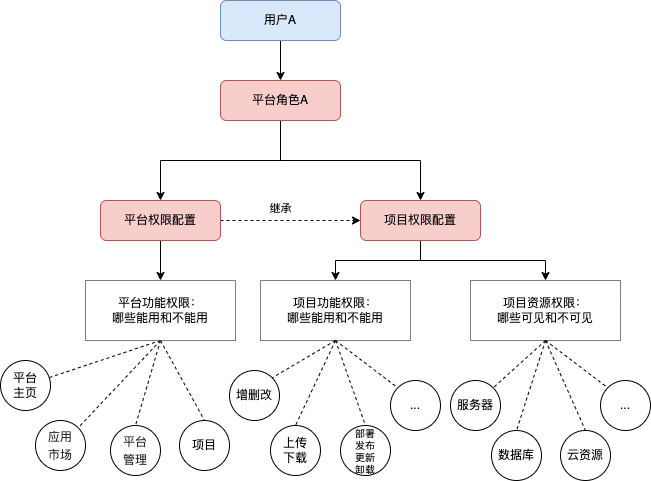

The diagram above was exported from draw.io. Its source (the exported page's mxGraphModel, read from the mxfile embedded in the PNG):
<mxGraphModel dx="624" dy="444" grid="1" gridSize="10" guides="1" tooltips="1" connect="1" arrows="1" fold="1" page="1" pageScale="1" pageWidth="827" pageHeight="1169" math="0" shadow="0">
  <root>
    <mxCell id="gAvT8TlGp60KGz7q83Dx-0" />
    <mxCell id="gAvT8TlGp60KGz7q83Dx-1" parent="gAvT8TlGp60KGz7q83Dx-0" />
    <mxCell id="gAvT8TlGp60KGz7q83Dx-5" style="edgeStyle=orthogonalEdgeStyle;rounded=0;orthogonalLoop=1;jettySize=auto;html=1;exitX=0.5;exitY=1;exitDx=0;exitDy=0;entryX=0.5;entryY=0;entryDx=0;entryDy=0;" parent="gAvT8TlGp60KGz7q83Dx-1" source="gAvT8TlGp60KGz7q83Dx-7" target="gAvT8TlGp60KGz7q83Dx-9" edge="1">
      <mxGeometry relative="1" as="geometry" />
    </mxCell>
    <mxCell id="cjS1j-EKS0k3gi4hkeTt-0" style="edgeStyle=orthogonalEdgeStyle;rounded=0;orthogonalLoop=1;jettySize=auto;html=1;exitX=0.5;exitY=1;exitDx=0;exitDy=0;entryX=0.5;entryY=0;entryDx=0;entryDy=0;" edge="1" parent="gAvT8TlGp60KGz7q83Dx-1" source="gAvT8TlGp60KGz7q83Dx-7" target="jcQ8oEAvVx213EBVuMR--5">
      <mxGeometry relative="1" as="geometry" />
    </mxCell>
    <mxCell id="gAvT8TlGp60KGz7q83Dx-7" value="平台角色A" style="rounded=1;whiteSpace=wrap;html=1;fillColor=#f8cecc;strokeColor=#b85450;" parent="gAvT8TlGp60KGz7q83Dx-1" vertex="1">
      <mxGeometry x="280" y="240" width="120" height="40" as="geometry" />
    </mxCell>
    <mxCell id="jcQ8oEAvVx213EBVuMR--8" style="edgeStyle=orthogonalEdgeStyle;rounded=0;orthogonalLoop=1;jettySize=auto;html=1;dashed=1;" parent="gAvT8TlGp60KGz7q83Dx-1" source="gAvT8TlGp60KGz7q83Dx-9" target="jcQ8oEAvVx213EBVuMR--5" edge="1">
      <mxGeometry relative="1" as="geometry" />
    </mxCell>
    <mxCell id="jcQ8oEAvVx213EBVuMR--9" value="继承" style="edgeLabel;html=1;align=center;verticalAlign=middle;resizable=0;points=[];" parent="jcQ8oEAvVx213EBVuMR--8" vertex="1" connectable="0">
      <mxGeometry x="0.1381" relative="1" as="geometry">
        <mxPoint x="-20" y="-12" as="offset" />
      </mxGeometry>
    </mxCell>
    <mxCell id="cFVtsIgoMHbc31PDWkb3-11" style="edgeStyle=orthogonalEdgeStyle;rounded=0;orthogonalLoop=1;jettySize=auto;html=1;entryX=0.5;entryY=0;entryDx=0;entryDy=0;" parent="gAvT8TlGp60KGz7q83Dx-1" source="gAvT8TlGp60KGz7q83Dx-9" target="cFVtsIgoMHbc31PDWkb3-5" edge="1">
      <mxGeometry relative="1" as="geometry" />
    </mxCell>
    <mxCell id="gAvT8TlGp60KGz7q83Dx-9" value="平台权限配置" style="rounded=1;whiteSpace=wrap;html=1;fillColor=#f8cecc;strokeColor=#b85450;" parent="gAvT8TlGp60KGz7q83Dx-1" vertex="1">
      <mxGeometry x="160" y="360" width="120" height="40" as="geometry" />
    </mxCell>
    <mxCell id="gAvT8TlGp60KGz7q83Dx-12" style="edgeStyle=orthogonalEdgeStyle;rounded=0;orthogonalLoop=1;jettySize=auto;html=1;exitX=0.5;exitY=1;exitDx=0;exitDy=0;entryX=0.5;entryY=0;entryDx=0;entryDy=0;" parent="gAvT8TlGp60KGz7q83Dx-1" source="gAvT8TlGp60KGz7q83Dx-13" target="gAvT8TlGp60KGz7q83Dx-7" edge="1">
      <mxGeometry relative="1" as="geometry" />
    </mxCell>
    <mxCell id="gAvT8TlGp60KGz7q83Dx-13" value="用户A" style="rounded=1;whiteSpace=wrap;html=1;fillColor=#dae8fc;strokeColor=#6c8ebf;" parent="gAvT8TlGp60KGz7q83Dx-1" vertex="1">
      <mxGeometry x="280" y="160" width="120" height="40" as="geometry" />
    </mxCell>
    <mxCell id="cFVtsIgoMHbc31PDWkb3-14" style="edgeStyle=orthogonalEdgeStyle;rounded=0;orthogonalLoop=1;jettySize=auto;html=1;exitX=0.5;exitY=1;exitDx=0;exitDy=0;entryX=0.5;entryY=0;entryDx=0;entryDy=0;" parent="gAvT8TlGp60KGz7q83Dx-1" source="jcQ8oEAvVx213EBVuMR--5" target="cFVtsIgoMHbc31PDWkb3-12" edge="1">
      <mxGeometry relative="1" as="geometry" />
    </mxCell>
    <mxCell id="J19uFZPh1-zHkFnCXagJ-2" style="edgeStyle=orthogonalEdgeStyle;rounded=0;orthogonalLoop=1;jettySize=auto;html=1;exitX=0.5;exitY=1;exitDx=0;exitDy=0;entryX=0.5;entryY=0;entryDx=0;entryDy=0;" parent="gAvT8TlGp60KGz7q83Dx-1" source="jcQ8oEAvVx213EBVuMR--5" target="cFVtsIgoMHbc31PDWkb3-13" edge="1">
      <mxGeometry relative="1" as="geometry" />
    </mxCell>
    <mxCell id="jcQ8oEAvVx213EBVuMR--5" value="项目权限配置" style="rounded=1;whiteSpace=wrap;html=1;fillColor=#f8cecc;strokeColor=#b85450;" parent="gAvT8TlGp60KGz7q83Dx-1" vertex="1">
      <mxGeometry x="420" y="360" width="120" height="40" as="geometry" />
    </mxCell>
    <mxCell id="cFVtsIgoMHbc31PDWkb3-0" style="rounded=0;orthogonalLoop=1;jettySize=auto;html=1;exitX=0.5;exitY=1;exitDx=0;exitDy=0;dashed=1;endArrow=none;endFill=0;" parent="gAvT8TlGp60KGz7q83Dx-1" source="cFVtsIgoMHbc31PDWkb3-5" target="cFVtsIgoMHbc31PDWkb3-6" edge="1">
      <mxGeometry relative="1" as="geometry" />
    </mxCell>
    <mxCell id="cFVtsIgoMHbc31PDWkb3-1" style="rounded=0;orthogonalLoop=1;jettySize=auto;html=1;exitX=0.5;exitY=1;exitDx=0;exitDy=0;entryX=1;entryY=0;entryDx=0;entryDy=0;dashed=1;endArrow=none;endFill=0;" parent="gAvT8TlGp60KGz7q83Dx-1" source="cFVtsIgoMHbc31PDWkb3-5" target="cFVtsIgoMHbc31PDWkb3-7" edge="1">
      <mxGeometry relative="1" as="geometry" />
    </mxCell>
    <mxCell id="cFVtsIgoMHbc31PDWkb3-2" style="rounded=0;orthogonalLoop=1;jettySize=auto;html=1;exitX=0.5;exitY=1;exitDx=0;exitDy=0;entryX=0.5;entryY=0;entryDx=0;entryDy=0;dashed=1;endArrow=none;endFill=0;" parent="gAvT8TlGp60KGz7q83Dx-1" source="cFVtsIgoMHbc31PDWkb3-5" target="cFVtsIgoMHbc31PDWkb3-8" edge="1">
      <mxGeometry relative="1" as="geometry" />
    </mxCell>
    <mxCell id="cFVtsIgoMHbc31PDWkb3-3" style="rounded=0;orthogonalLoop=1;jettySize=auto;html=1;exitX=0.5;exitY=1;exitDx=0;exitDy=0;entryX=0.5;entryY=0;entryDx=0;entryDy=0;dashed=1;endArrow=none;endFill=0;" parent="gAvT8TlGp60KGz7q83Dx-1" source="cFVtsIgoMHbc31PDWkb3-5" target="cFVtsIgoMHbc31PDWkb3-9" edge="1">
      <mxGeometry relative="1" as="geometry" />
    </mxCell>
    <mxCell id="cFVtsIgoMHbc31PDWkb3-5" value="平台功能权限：&lt;br&gt;哪些能用和不能用" style="rounded=0;whiteSpace=wrap;html=1;dashed=1;dashPattern=1 1;" parent="gAvT8TlGp60KGz7q83Dx-1" vertex="1">
      <mxGeometry x="145" y="440" width="150" height="60" as="geometry" />
    </mxCell>
    <mxCell id="cFVtsIgoMHbc31PDWkb3-6" value="平台&lt;br&gt;主页" style="ellipse;whiteSpace=wrap;html=1;aspect=fixed;fontSize=12;" parent="gAvT8TlGp60KGz7q83Dx-1" vertex="1">
      <mxGeometry x="60" y="520" width="50" height="50" as="geometry" />
    </mxCell>
    <mxCell id="cFVtsIgoMHbc31PDWkb3-7" value="&lt;div style=&quot;color: rgb(36, 41, 46); background-color: rgb(255, 255, 255); font-family: Menlo, Monaco, &amp;quot;Courier New&amp;quot;, monospace; line-height: 18px;&quot;&gt;应用&lt;/div&gt;&lt;div style=&quot;color: rgb(36, 41, 46); background-color: rgb(255, 255, 255); font-family: Menlo, Monaco, &amp;quot;Courier New&amp;quot;, monospace; line-height: 18px;&quot;&gt;市场&lt;/div&gt;" style="ellipse;whiteSpace=wrap;html=1;aspect=fixed;fontSize=12;" parent="gAvT8TlGp60KGz7q83Dx-1" vertex="1">
      <mxGeometry x="95" y="580" width="50" height="50" as="geometry" />
    </mxCell>
    <mxCell id="cFVtsIgoMHbc31PDWkb3-8" value="&lt;div style=&quot;color: rgb(36, 41, 46); background-color: rgb(255, 255, 255); font-family: Menlo, Monaco, &amp;quot;Courier New&amp;quot;, monospace; font-size: 12px; line-height: 18px;&quot;&gt;平台&lt;/div&gt;&lt;div style=&quot;color: rgb(36, 41, 46); background-color: rgb(255, 255, 255); font-family: Menlo, Monaco, &amp;quot;Courier New&amp;quot;, monospace; font-size: 12px; line-height: 18px;&quot;&gt;管理&lt;/div&gt;" style="ellipse;whiteSpace=wrap;html=1;aspect=fixed;fontSize=10;" parent="gAvT8TlGp60KGz7q83Dx-1" vertex="1">
      <mxGeometry x="170" y="585" width="50" height="50" as="geometry" />
    </mxCell>
    <mxCell id="cFVtsIgoMHbc31PDWkb3-9" value="项目" style="ellipse;whiteSpace=wrap;html=1;aspect=fixed;fontSize=12;" parent="gAvT8TlGp60KGz7q83Dx-1" vertex="1">
      <mxGeometry x="239" y="580" width="50" height="50" as="geometry" />
    </mxCell>
    <mxCell id="cFVtsIgoMHbc31PDWkb3-12" value="项目功能权限：&lt;br&gt;哪些能用和不能用" style="rounded=0;whiteSpace=wrap;html=1;dashed=1;dashPattern=1 1;" parent="gAvT8TlGp60KGz7q83Dx-1" vertex="1">
      <mxGeometry x="320" y="440" width="150" height="60" as="geometry" />
    </mxCell>
    <mxCell id="cFVtsIgoMHbc31PDWkb3-13" value="项目资源权限：&lt;br style=&quot;border-color: var(--border-color);&quot;&gt;哪些可见和不可见" style="rounded=0;whiteSpace=wrap;html=1;dashed=1;dashPattern=1 1;" parent="gAvT8TlGp60KGz7q83Dx-1" vertex="1">
      <mxGeometry x="530" y="440" width="150" height="60" as="geometry" />
    </mxCell>
    <mxCell id="5brsYIFysednCjK-l1NM-0" value="增删改" style="ellipse;whiteSpace=wrap;html=1;aspect=fixed;fontSize=12;" parent="gAvT8TlGp60KGz7q83Dx-1" vertex="1">
      <mxGeometry x="289" y="530" width="50" height="50" as="geometry" />
    </mxCell>
    <mxCell id="5brsYIFysednCjK-l1NM-1" value="上传&lt;br&gt;下载" style="ellipse;whiteSpace=wrap;html=1;aspect=fixed;fontSize=12;" parent="gAvT8TlGp60KGz7q83Dx-1" vertex="1">
      <mxGeometry x="330" y="585" width="50" height="50" as="geometry" />
    </mxCell>
    <mxCell id="5brsYIFysednCjK-l1NM-2" value="部署&lt;br style=&quot;font-size: 10px;&quot;&gt;发布&lt;br style=&quot;font-size: 10px;&quot;&gt;更新&lt;br style=&quot;font-size: 10px;&quot;&gt;卸载" style="ellipse;whiteSpace=wrap;html=1;aspect=fixed;fontSize=10;" parent="gAvT8TlGp60KGz7q83Dx-1" vertex="1">
      <mxGeometry x="400" y="585" width="50" height="50" as="geometry" />
    </mxCell>
    <mxCell id="5brsYIFysednCjK-l1NM-4" value="..." style="ellipse;whiteSpace=wrap;html=1;aspect=fixed;fontSize=12;" parent="gAvT8TlGp60KGz7q83Dx-1" vertex="1">
      <mxGeometry x="450" y="540" width="50" height="50" as="geometry" />
    </mxCell>
    <mxCell id="5brsYIFysednCjK-l1NM-5" style="rounded=0;orthogonalLoop=1;jettySize=auto;html=1;exitX=0.5;exitY=1;exitDx=0;exitDy=0;entryX=1;entryY=0;entryDx=0;entryDy=0;dashed=1;endArrow=none;endFill=0;" parent="gAvT8TlGp60KGz7q83Dx-1" source="cFVtsIgoMHbc31PDWkb3-12" target="5brsYIFysednCjK-l1NM-0" edge="1">
      <mxGeometry relative="1" as="geometry">
        <mxPoint x="230" y="510" as="sourcePoint" />
        <mxPoint x="220" y="570" as="targetPoint" />
      </mxGeometry>
    </mxCell>
    <mxCell id="5brsYIFysednCjK-l1NM-6" style="rounded=0;orthogonalLoop=1;jettySize=auto;html=1;exitX=0.5;exitY=1;exitDx=0;exitDy=0;entryX=0.5;entryY=0;entryDx=0;entryDy=0;dashed=1;endArrow=none;endFill=0;" parent="gAvT8TlGp60KGz7q83Dx-1" source="cFVtsIgoMHbc31PDWkb3-12" target="5brsYIFysednCjK-l1NM-1" edge="1">
      <mxGeometry relative="1" as="geometry">
        <mxPoint x="405" y="510" as="sourcePoint" />
        <mxPoint x="342" y="547" as="targetPoint" />
      </mxGeometry>
    </mxCell>
    <mxCell id="5brsYIFysednCjK-l1NM-7" style="rounded=0;orthogonalLoop=1;jettySize=auto;html=1;exitX=0.5;exitY=1;exitDx=0;exitDy=0;entryX=0.5;entryY=0;entryDx=0;entryDy=0;dashed=1;endArrow=none;endFill=0;" parent="gAvT8TlGp60KGz7q83Dx-1" source="cFVtsIgoMHbc31PDWkb3-12" target="5brsYIFysednCjK-l1NM-2" edge="1">
      <mxGeometry relative="1" as="geometry">
        <mxPoint x="415" y="520" as="sourcePoint" />
        <mxPoint x="352" y="557" as="targetPoint" />
      </mxGeometry>
    </mxCell>
    <mxCell id="5brsYIFysednCjK-l1NM-8" style="rounded=0;orthogonalLoop=1;jettySize=auto;html=1;entryX=0;entryY=0;entryDx=0;entryDy=0;dashed=1;endArrow=none;endFill=0;exitX=0.5;exitY=1;exitDx=0;exitDy=0;" parent="gAvT8TlGp60KGz7q83Dx-1" source="cFVtsIgoMHbc31PDWkb3-12" target="5brsYIFysednCjK-l1NM-4" edge="1">
      <mxGeometry relative="1" as="geometry">
        <mxPoint x="390" y="500" as="sourcePoint" />
        <mxPoint x="362" y="567" as="targetPoint" />
      </mxGeometry>
    </mxCell>
    <mxCell id="J19uFZPh1-zHkFnCXagJ-0" value="服务器" style="ellipse;whiteSpace=wrap;html=1;aspect=fixed;fontSize=12;" parent="gAvT8TlGp60KGz7q83Dx-1" vertex="1">
      <mxGeometry x="510" y="540" width="50" height="50" as="geometry" />
    </mxCell>
    <mxCell id="J19uFZPh1-zHkFnCXagJ-1" value="数据库" style="ellipse;whiteSpace=wrap;html=1;aspect=fixed;fontSize=12;" parent="gAvT8TlGp60KGz7q83Dx-1" vertex="1">
      <mxGeometry x="551" y="590" width="50" height="50" as="geometry" />
    </mxCell>
    <mxCell id="J19uFZPh1-zHkFnCXagJ-3" value="云资源" style="ellipse;whiteSpace=wrap;html=1;aspect=fixed;fontSize=12;" parent="gAvT8TlGp60KGz7q83Dx-1" vertex="1">
      <mxGeometry x="620" y="590" width="50" height="50" as="geometry" />
    </mxCell>
    <mxCell id="J19uFZPh1-zHkFnCXagJ-4" value="..." style="ellipse;whiteSpace=wrap;html=1;aspect=fixed;fontSize=12;" parent="gAvT8TlGp60KGz7q83Dx-1" vertex="1">
      <mxGeometry x="660" y="540" width="50" height="50" as="geometry" />
    </mxCell>
    <mxCell id="J19uFZPh1-zHkFnCXagJ-5" style="rounded=0;orthogonalLoop=1;jettySize=auto;html=1;exitX=0.5;exitY=1;exitDx=0;exitDy=0;entryX=1;entryY=0;entryDx=0;entryDy=0;dashed=1;endArrow=none;endFill=0;" parent="gAvT8TlGp60KGz7q83Dx-1" source="cFVtsIgoMHbc31PDWkb3-13" target="J19uFZPh1-zHkFnCXagJ-0" edge="1">
      <mxGeometry relative="1" as="geometry">
        <mxPoint x="405" y="510" as="sourcePoint" />
        <mxPoint x="342" y="547" as="targetPoint" />
      </mxGeometry>
    </mxCell>
    <mxCell id="J19uFZPh1-zHkFnCXagJ-6" style="rounded=0;orthogonalLoop=1;jettySize=auto;html=1;exitX=0.5;exitY=1;exitDx=0;exitDy=0;entryX=0.5;entryY=0;entryDx=0;entryDy=0;dashed=1;endArrow=none;endFill=0;" parent="gAvT8TlGp60KGz7q83Dx-1" source="cFVtsIgoMHbc31PDWkb3-13" target="J19uFZPh1-zHkFnCXagJ-1" edge="1">
      <mxGeometry relative="1" as="geometry">
        <mxPoint x="615" y="510" as="sourcePoint" />
        <mxPoint x="563" y="557" as="targetPoint" />
      </mxGeometry>
    </mxCell>
    <mxCell id="J19uFZPh1-zHkFnCXagJ-7" style="rounded=0;orthogonalLoop=1;jettySize=auto;html=1;exitX=0.5;exitY=1;exitDx=0;exitDy=0;entryX=0.5;entryY=0;entryDx=0;entryDy=0;dashed=1;endArrow=none;endFill=0;" parent="gAvT8TlGp60KGz7q83Dx-1" source="cFVtsIgoMHbc31PDWkb3-13" target="J19uFZPh1-zHkFnCXagJ-3" edge="1">
      <mxGeometry relative="1" as="geometry">
        <mxPoint x="625" y="520" as="sourcePoint" />
        <mxPoint x="573" y="567" as="targetPoint" />
      </mxGeometry>
    </mxCell>
    <mxCell id="J19uFZPh1-zHkFnCXagJ-8" style="rounded=0;orthogonalLoop=1;jettySize=auto;html=1;exitX=0.5;exitY=1;exitDx=0;exitDy=0;entryX=0;entryY=0;entryDx=0;entryDy=0;dashed=1;endArrow=none;endFill=0;" parent="gAvT8TlGp60KGz7q83Dx-1" source="cFVtsIgoMHbc31PDWkb3-13" target="J19uFZPh1-zHkFnCXagJ-4" edge="1">
      <mxGeometry relative="1" as="geometry">
        <mxPoint x="635" y="530" as="sourcePoint" />
        <mxPoint x="583" y="577" as="targetPoint" />
      </mxGeometry>
    </mxCell>
  </root>
</mxGraphModel>